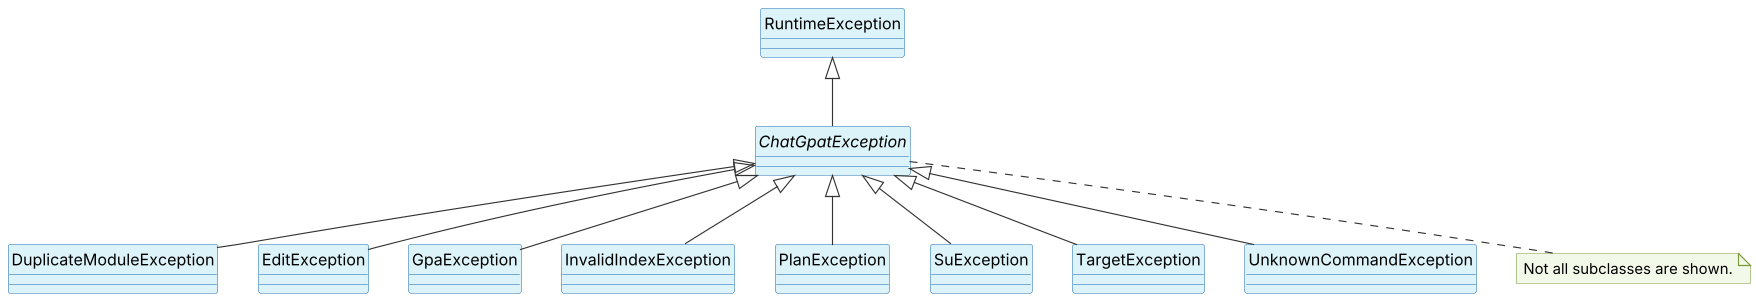

The diagram above was rendered by PlantUML. Its source (embedded in the PNG):
@startuml
!include style.puml

class RuntimeException

abstract class ChatGpatException

class DuplicateModuleException
class EditException
class GpaException
class InvalidIndexException
class PlanException
class SuException
class TargetException
class UnknownCommandException

note bottom of ChatGpatException
  Not all subclasses are shown.
end note

RuntimeException <|-- ChatGpatException
ChatGpatException <|-- DuplicateModuleException
ChatGpatException <|-- EditException
ChatGpatException <|-- GpaException
ChatGpatException <|-- InvalidIndexException
ChatGpatException <|-- PlanException
ChatGpatException <|-- SuException
ChatGpatException <|-- TargetException
ChatGpatException <|-- UnknownCommandException
@enduml